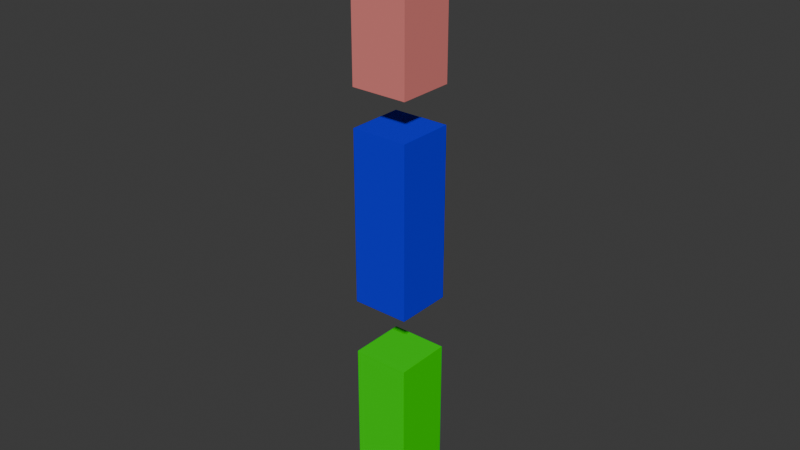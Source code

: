# Source: multiBone.blend  (saved by Blender 4.4.32; exported with 4.5.12 LTS)
import bpy
from mathutils import Matrix  # noqa: F401  (used for matrix-valued properties, if any)

bpy.ops.wm.read_factory_settings(use_empty=True)
scene = bpy.context.scene
scene.name = 'Scene'

# ---- collections
col_collection = bpy.data.collections.new('Collection'); scene.collection.children.link(col_collection)

# ---- materials (node trees are filled in below, after node groups)
mat_green = bpy.data.materials.new('Green')
mat_green.alpha_threshold = 0.0
mat_green.roughness = 0.5
mat_green.line_color = (0.0, 0.0, 0.0, 1.0)
mat_blue = bpy.data.materials.new('Blue')
mat_red = bpy.data.materials.new('Red')

# ---- material node trees
mat_green.use_nodes = True; mat_green.node_tree.nodes.clear()
_N = mat_green.node_tree.nodes; _L = mat_green.node_tree.links
n0 = _N.new('ShaderNodeOutputMaterial'); n0.name = 'Material Output'; n0.location = (300, 300)
n1 = _N.new('ShaderNodeBsdfPrincipled'); n1.name = 'Principled BSDF'; n1.location = (10, 300)
n1.inputs[0].default_value = (0.00257, 0.8001, 0.0, 1.0)
n1.inputs[2].default_value = 0.04545
n1.inputs[3].default_value = 1.45
n1.inputs[14].default_value = (1.0, 0.2342, 0.255, 1.0)
_L.new(n1.outputs[0], n0.inputs[0])
n0.is_active_output = True
mat_blue.use_nodes = True; mat_blue.node_tree.nodes.clear()
_N = mat_blue.node_tree.nodes; _L = mat_blue.node_tree.links
n0 = _N.new('ShaderNodeBsdfPrincipled'); n0.name = 'Principled BSDF'; n0.location = (10, 300)
n0.inputs[0].default_value = (0.004752, 0.0, 0.8002, 1.0)
n0.inputs[2].default_value = 0.8136
n0.inputs[13].default_value = 0.08636
n1 = _N.new('ShaderNodeOutputMaterial'); n1.name = 'Material Output'; n1.location = (300, 300)
_L.new(n0.outputs[0], n1.inputs[0])
n1.is_active_output = True
mat_red.use_nodes = True; mat_red.node_tree.nodes.clear()
_N = mat_red.node_tree.nodes; _L = mat_red.node_tree.links
n0 = _N.new('ShaderNodeBsdfPrincipled'); n0.name = 'Principled BSDF'; n0.location = (10, 300)
n0.inputs[0].default_value = (0.8003, 0.2244, 0.2069, 1.0)
n0.inputs[2].default_value = 0.5273
n0.inputs[13].default_value = 0.8773
n1 = _N.new('ShaderNodeOutputMaterial'); n1.name = 'Material Output'; n1.location = (300, 300)
_L.new(n0.outputs[0], n1.inputs[0])
n1.is_active_output = True

# ---- world
world_world = bpy.data.worlds.new('World'); scene.world = world_world
world_world.use_nodes = True; world_world.node_tree.nodes.clear()
_N = world_world.node_tree.nodes; _L = world_world.node_tree.links
n0 = _N.new('ShaderNodeOutputWorld'); n0.name = 'World Output'; n0.location = (300, 300)
n1 = _N.new('ShaderNodeBackground'); n1.name = 'Background'; n1.location = (10, 300)
n1.inputs[0].default_value = (0.05088, 0.05088, 0.05088, 1.0)
_L.new(n1.outputs[0], n0.inputs[0])
n0.is_active_output = True
world_world.color = (0.05088, 0.05088, 0.05088)
world_world.sun_shadow_jitter_overblur = 0.0

# ---- meshes
me_cube_001 = bpy.data.meshes.new('Cube.001')
me_cube_001.from_pydata([(-1.0, -1.0, -1.0), (-1.0, -1.0, 1.0), (-1.0, 1.0, -1.0), (-1.0, 1.0, 1.0), (1.0, -1.0, -1.0), (1.0, -1.0, 1.0), (1.0, 1.0, -1.0), (1.0, 1.0, 1.0)], [], [(0, 1, 3, 2), (2, 3, 7, 6), (6, 7, 5, 4), (4, 5, 1, 0), (2, 6, 4, 0), (7, 3, 1, 5)])
_uv = me_cube_001.uv_layers.new(name='UVMap')
_uv.uv.foreach_set('vector', [0.375, 0.0, 0.625, 0.0, 0.625, 0.25, 0.375, 0.25, 0.375, 0.25, 0.625, 0.25, 0.625, 0.5, 0.375, 0.5, 0.375, 0.5, 0.625, 0.5, 0.625, 0.75, 0.375, 0.75, 0.375, 0.75, 0.625, 0.75, 0.625, 1.0, 0.375, 1.0, 0.125, 0.5, 0.375, 0.5, 0.375, 0.75, 0.125, 0.75, 0.625, 0.5, 0.875, 0.5, 0.875, 0.75, 0.625, 0.75])
me_cube_001.materials.append(mat_green)
me_cube_001.update()
me_cube_002 = bpy.data.meshes.new('Cube.002')
me_cube_002.from_pydata([(-1.0, -1.0, -1.0), (-1.0, -1.0, 1.0), (-1.0, 1.0, -1.0), (-1.0, 1.0, 1.0), (1.0, -1.0, -1.0), (1.0, -1.0, 1.0), (1.0, 1.0, -1.0), (1.0, 1.0, 1.0)], [], [(0, 1, 3, 2), (2, 3, 7, 6), (6, 7, 5, 4), (4, 5, 1, 0), (2, 6, 4, 0), (7, 3, 1, 5)])
_uv = me_cube_002.uv_layers.new(name='UVMap')
_uv.uv.foreach_set('vector', [0.375, 0.0, 0.625, 0.0, 0.625, 0.25, 0.375, 0.25, 0.375, 0.25, 0.625, 0.25, 0.625, 0.5, 0.375, 0.5, 0.375, 0.5, 0.625, 0.5, 0.625, 0.75, 0.375, 0.75, 0.375, 0.75, 0.625, 0.75, 0.625, 1.0, 0.375, 1.0, 0.125, 0.5, 0.375, 0.5, 0.375, 0.75, 0.125, 0.75, 0.625, 0.5, 0.875, 0.5, 0.875, 0.75, 0.625, 0.75])
_ca = me_cube_002.color_attributes.new('Attribute', 'BYTE_COLOR', 'CORNER')
_ca.data.foreach_set('color', [1.0, 1.0, 1.0, 1.0, 1.0, 1.0, 1.0, 1.0, 1.0, 1.0, 1.0, 1.0, 1.0, 1.0, 1.0, 1.0, 1.0, 1.0, 1.0, 1.0, 1.0, 1.0, 1.0, 1.0, 1.0, 1.0, 1.0, 1.0, 1.0, 1.0, 1.0, 1.0, 1.0, 1.0, 1.0, 1.0, 1.0, 1.0, 1.0, 1.0, 1.0, 1.0, 1.0, 1.0, 1.0, 1.0, 1.0, 1.0, 1.0, 1.0, 1.0, 1.0, 1.0, 1.0, 1.0, 1.0, 1.0, 1.0, 1.0, 1.0, 1.0, 1.0, 1.0, 1.0, 1.0, 1.0, 1.0, 1.0, 1.0, 1.0, 1.0, 1.0, 1.0, 1.0, 1.0, 1.0, 1.0, 1.0, 1.0, 1.0, 1.0, 1.0, 1.0, 1.0, 1.0, 1.0, 1.0, 1.0, 1.0, 1.0, 1.0, 1.0, 1.0, 1.0, 1.0, 1.0])
me_cube_002.materials.append(mat_blue)
me_cube_002.update()
me_cube_003 = bpy.data.meshes.new('Cube.003')
me_cube_003.from_pydata([(-1.0, -1.0, -1.0), (-1.0, -1.0, 1.0), (-1.0, 1.0, -1.0), (-1.0, 1.0, 1.0), (1.0, -1.0, -1.0), (1.0, -1.0, 1.0), (1.0, 1.0, -1.0), (1.0, 1.0, 1.0)], [], [(0, 1, 3, 2), (2, 3, 7, 6), (6, 7, 5, 4), (4, 5, 1, 0), (2, 6, 4, 0), (7, 3, 1, 5)])
_uv = me_cube_003.uv_layers.new(name='UVMap')
_uv.uv.foreach_set('vector', [0.375, 0.0, 0.625, 0.0, 0.625, 0.25, 0.375, 0.25, 0.375, 0.25, 0.625, 0.25, 0.625, 0.5, 0.375, 0.5, 0.375, 0.5, 0.625, 0.5, 0.625, 0.75, 0.375, 0.75, 0.375, 0.75, 0.625, 0.75, 0.625, 1.0, 0.375, 1.0, 0.125, 0.5, 0.375, 0.5, 0.375, 0.75, 0.125, 0.75, 0.625, 0.5, 0.875, 0.5, 0.875, 0.75, 0.625, 0.75])
me_cube_003.materials.append(mat_red)
me_cube_003.update()
arm_armature = bpy.data.armatures.new('Armature')  # bones are not reproduced

# ---- objects
ob_armature = bpy.data.objects.new('Armature', arm_armature)
ob_base = bpy.data.objects.new('Base', me_cube_001)
ob_middle = bpy.data.objects.new('Middle', me_cube_002)
ob_tip = bpy.data.objects.new('Tip', me_cube_003)

# ---- transforms, parenting, visibility, modifiers, constraints
ob_armature.location = (0.0, 0.0, 0.0)
ob_base.parent = ob_armature
ob_base.location = (0.0, 0.0, 0.4377)
ob_base.scale = (0.1334, 0.1334, 0.4057)
_vg = ob_base.vertex_groups.new(name='BaseBone')
_vg.add([0, 1, 2, 3, 4, 5, 6, 7], 1.0, 'REPLACE')
_vg = ob_base.vertex_groups.new(name='MidBone')
_vg = ob_base.vertex_groups.new(name='TipBone')
_m = ob_base.modifiers.new('Armature', 'ARMATURE')
_m.object = ob_armature
ob_middle.parent = ob_armature
ob_middle.location = (0.0, 0.0, 1.508)
ob_middle.scale = (0.1334, 0.1334, 0.4057)
_vg = ob_middle.vertex_groups.new(name='BaseBone')
_vg = ob_middle.vertex_groups.new(name='MidBone')
_vg.add([0, 1, 2, 3, 4, 5, 6, 7], 1.0, 'REPLACE')
_vg = ob_middle.vertex_groups.new(name='TipBone')
_m = ob_middle.modifiers.new('Armature', 'ARMATURE')
_m.object = ob_armature
ob_tip.parent = ob_armature
ob_tip.location = (0.0, 0.0, 2.495)
ob_tip.scale = (0.1334, 0.1334, 0.4057)
_vg = ob_tip.vertex_groups.new(name='BaseBone')
_vg = ob_tip.vertex_groups.new(name='MidBone')
_vg = ob_tip.vertex_groups.new(name='TipBone')
_vg.add([0, 1, 2, 3, 4, 5, 6, 7], 1.0, 'REPLACE')
_m = ob_tip.modifiers.new('Armature', 'ARMATURE')
_m.object = ob_armature

# ---- collection membership
col_collection.objects.link(ob_armature)
col_collection.objects.link(ob_base)
col_collection.objects.link(ob_middle)
col_collection.objects.link(ob_tip)

# ---- scene / render settings (as saved in the file)
scene.frame_start = 1; scene.frame_end = 200; scene.frame_set(0)
scene.render.engine = 'BLENDER_EEVEE_NEXT'
bpy.context.view_layer.update()

# ---- added for rendering (the .blend has no active camera and no usable light): camera, sun
cam_auto = bpy.data.cameras.new('AutoCamera')
cam_auto.lens = 50.0
cam_auto.sensor_width = 36.0
cam_auto.clip_end = 1000.0
ob_auto_camera = bpy.data.objects.new('AutoCamera', cam_auto)
scene.collection.objects.link(ob_auto_camera)
ob_auto_camera.location = (2.67691, -3.21229, 3.60775)
ob_auto_camera.rotation_euler = (1.09748, -7.21219e-08, 0.694738)
scene.camera = ob_auto_camera
light_auto_sun = bpy.data.lights.new('AutoSun', 'SUN')
light_auto_sun.energy = 3.0
light_auto_sun.angle = 0.0523599
ob_auto_sun = bpy.data.objects.new('AutoSun', light_auto_sun)
scene.collection.objects.link(ob_auto_sun)
ob_auto_sun.rotation_euler = (0.872665, 0.174533, 0.523599)
bpy.context.view_layer.update()
